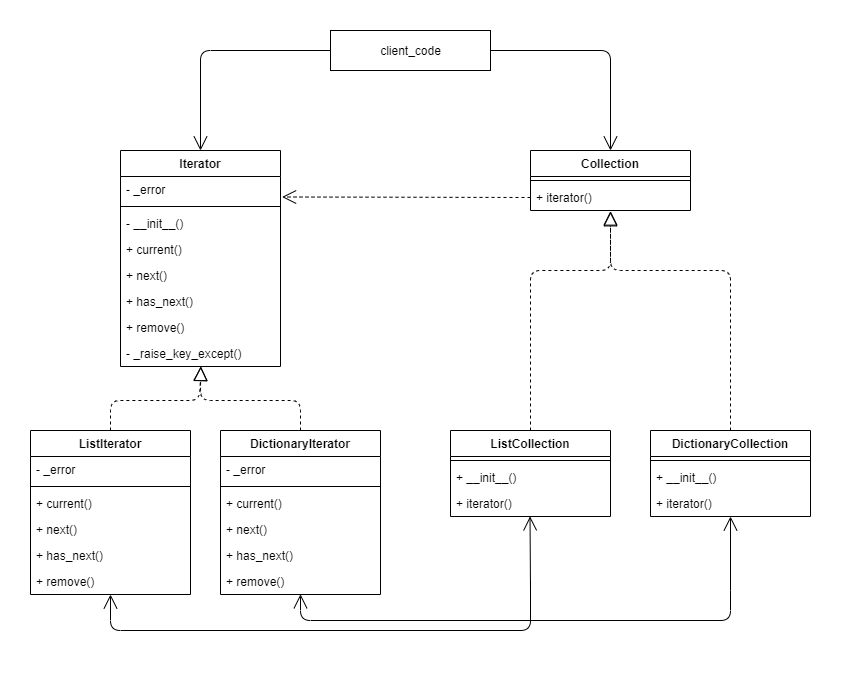

The diagram above was exported from draw.io. Its source (the exported page's mxGraphModel, read from the mxfile embedded in the PNG):
<mxGraphModel dx="1086" dy="806" grid="1" gridSize="10" guides="1" tooltips="1" connect="1" arrows="1" fold="1" page="1" pageScale="1" pageWidth="827" pageHeight="1169" math="0" shadow="0">
  <root>
    <mxCell id="WIyWlLk6GJQsqaUBKTNV-0" />
    <mxCell id="WIyWlLk6GJQsqaUBKTNV-1" parent="WIyWlLk6GJQsqaUBKTNV-0" />
    <mxCell id="0-P4FEVHQQDCsnvGFv0u-43" value="Iterator" style="swimlane;fontStyle=1;align=center;verticalAlign=top;childLayout=stackLayout;horizontal=1;startSize=26;horizontalStack=0;resizeParent=1;resizeParentMax=0;resizeLast=0;collapsible=1;marginBottom=0;" vertex="1" parent="WIyWlLk6GJQsqaUBKTNV-1">
      <mxGeometry x="110" y="240" width="160" height="216" as="geometry" />
    </mxCell>
    <mxCell id="0-P4FEVHQQDCsnvGFv0u-52" value="- _error" style="text;strokeColor=none;fillColor=none;align=left;verticalAlign=top;spacingLeft=4;spacingRight=4;overflow=hidden;rotatable=0;points=[[0,0.5],[1,0.5]];portConstraint=eastwest;" vertex="1" parent="0-P4FEVHQQDCsnvGFv0u-43">
      <mxGeometry y="26" width="160" height="26" as="geometry" />
    </mxCell>
    <mxCell id="0-P4FEVHQQDCsnvGFv0u-45" value="" style="line;strokeWidth=1;fillColor=none;align=left;verticalAlign=middle;spacingTop=-1;spacingLeft=3;spacingRight=3;rotatable=0;labelPosition=right;points=[];portConstraint=eastwest;" vertex="1" parent="0-P4FEVHQQDCsnvGFv0u-43">
      <mxGeometry y="52" width="160" height="8" as="geometry" />
    </mxCell>
    <mxCell id="0-P4FEVHQQDCsnvGFv0u-46" value="- __init__()" style="text;strokeColor=none;fillColor=none;align=left;verticalAlign=top;spacingLeft=4;spacingRight=4;overflow=hidden;rotatable=0;points=[[0,0.5],[1,0.5]];portConstraint=eastwest;" vertex="1" parent="0-P4FEVHQQDCsnvGFv0u-43">
      <mxGeometry y="60" width="160" height="26" as="geometry" />
    </mxCell>
    <mxCell id="0-P4FEVHQQDCsnvGFv0u-47" value="+ current()" style="text;strokeColor=none;fillColor=none;align=left;verticalAlign=top;spacingLeft=4;spacingRight=4;overflow=hidden;rotatable=0;points=[[0,0.5],[1,0.5]];portConstraint=eastwest;" vertex="1" parent="0-P4FEVHQQDCsnvGFv0u-43">
      <mxGeometry y="86" width="160" height="26" as="geometry" />
    </mxCell>
    <mxCell id="0-P4FEVHQQDCsnvGFv0u-48" value="+ next()" style="text;strokeColor=none;fillColor=none;align=left;verticalAlign=top;spacingLeft=4;spacingRight=4;overflow=hidden;rotatable=0;points=[[0,0.5],[1,0.5]];portConstraint=eastwest;" vertex="1" parent="0-P4FEVHQQDCsnvGFv0u-43">
      <mxGeometry y="112" width="160" height="26" as="geometry" />
    </mxCell>
    <mxCell id="0-P4FEVHQQDCsnvGFv0u-49" value="+ has_next()" style="text;strokeColor=none;fillColor=none;align=left;verticalAlign=top;spacingLeft=4;spacingRight=4;overflow=hidden;rotatable=0;points=[[0,0.5],[1,0.5]];portConstraint=eastwest;" vertex="1" parent="0-P4FEVHQQDCsnvGFv0u-43">
      <mxGeometry y="138" width="160" height="26" as="geometry" />
    </mxCell>
    <mxCell id="0-P4FEVHQQDCsnvGFv0u-50" value="+ remove()" style="text;strokeColor=none;fillColor=none;align=left;verticalAlign=top;spacingLeft=4;spacingRight=4;overflow=hidden;rotatable=0;points=[[0,0.5],[1,0.5]];portConstraint=eastwest;" vertex="1" parent="0-P4FEVHQQDCsnvGFv0u-43">
      <mxGeometry y="164" width="160" height="26" as="geometry" />
    </mxCell>
    <mxCell id="0-P4FEVHQQDCsnvGFv0u-51" value="- _raise_key_except()" style="text;strokeColor=none;fillColor=none;align=left;verticalAlign=top;spacingLeft=4;spacingRight=4;overflow=hidden;rotatable=0;points=[[0,0.5],[1,0.5]];portConstraint=eastwest;" vertex="1" parent="0-P4FEVHQQDCsnvGFv0u-43">
      <mxGeometry y="190" width="160" height="26" as="geometry" />
    </mxCell>
    <mxCell id="0-P4FEVHQQDCsnvGFv0u-53" value="ListIterator" style="swimlane;fontStyle=1;align=center;verticalAlign=top;childLayout=stackLayout;horizontal=1;startSize=26;horizontalStack=0;resizeParent=1;resizeParentMax=0;resizeLast=0;collapsible=1;marginBottom=0;" vertex="1" parent="WIyWlLk6GJQsqaUBKTNV-1">
      <mxGeometry x="20" y="520" width="160" height="164" as="geometry" />
    </mxCell>
    <mxCell id="0-P4FEVHQQDCsnvGFv0u-54" value="- _error" style="text;strokeColor=none;fillColor=none;align=left;verticalAlign=top;spacingLeft=4;spacingRight=4;overflow=hidden;rotatable=0;points=[[0,0.5],[1,0.5]];portConstraint=eastwest;" vertex="1" parent="0-P4FEVHQQDCsnvGFv0u-53">
      <mxGeometry y="26" width="160" height="26" as="geometry" />
    </mxCell>
    <mxCell id="0-P4FEVHQQDCsnvGFv0u-55" value="" style="line;strokeWidth=1;fillColor=none;align=left;verticalAlign=middle;spacingTop=-1;spacingLeft=3;spacingRight=3;rotatable=0;labelPosition=right;points=[];portConstraint=eastwest;" vertex="1" parent="0-P4FEVHQQDCsnvGFv0u-53">
      <mxGeometry y="52" width="160" height="8" as="geometry" />
    </mxCell>
    <mxCell id="0-P4FEVHQQDCsnvGFv0u-57" value="+ current()" style="text;strokeColor=none;fillColor=none;align=left;verticalAlign=top;spacingLeft=4;spacingRight=4;overflow=hidden;rotatable=0;points=[[0,0.5],[1,0.5]];portConstraint=eastwest;" vertex="1" parent="0-P4FEVHQQDCsnvGFv0u-53">
      <mxGeometry y="60" width="160" height="26" as="geometry" />
    </mxCell>
    <mxCell id="0-P4FEVHQQDCsnvGFv0u-58" value="+ next()" style="text;strokeColor=none;fillColor=none;align=left;verticalAlign=top;spacingLeft=4;spacingRight=4;overflow=hidden;rotatable=0;points=[[0,0.5],[1,0.5]];portConstraint=eastwest;" vertex="1" parent="0-P4FEVHQQDCsnvGFv0u-53">
      <mxGeometry y="86" width="160" height="26" as="geometry" />
    </mxCell>
    <mxCell id="0-P4FEVHQQDCsnvGFv0u-59" value="+ has_next()" style="text;strokeColor=none;fillColor=none;align=left;verticalAlign=top;spacingLeft=4;spacingRight=4;overflow=hidden;rotatable=0;points=[[0,0.5],[1,0.5]];portConstraint=eastwest;" vertex="1" parent="0-P4FEVHQQDCsnvGFv0u-53">
      <mxGeometry y="112" width="160" height="26" as="geometry" />
    </mxCell>
    <mxCell id="0-P4FEVHQQDCsnvGFv0u-60" value="+ remove()" style="text;strokeColor=none;fillColor=none;align=left;verticalAlign=top;spacingLeft=4;spacingRight=4;overflow=hidden;rotatable=0;points=[[0,0.5],[1,0.5]];portConstraint=eastwest;" vertex="1" parent="0-P4FEVHQQDCsnvGFv0u-53">
      <mxGeometry y="138" width="160" height="26" as="geometry" />
    </mxCell>
    <mxCell id="0-P4FEVHQQDCsnvGFv0u-71" value="DictionaryIterator" style="swimlane;fontStyle=1;align=center;verticalAlign=top;childLayout=stackLayout;horizontal=1;startSize=26;horizontalStack=0;resizeParent=1;resizeParentMax=0;resizeLast=0;collapsible=1;marginBottom=0;" vertex="1" parent="WIyWlLk6GJQsqaUBKTNV-1">
      <mxGeometry x="210" y="520" width="160" height="164" as="geometry" />
    </mxCell>
    <mxCell id="0-P4FEVHQQDCsnvGFv0u-72" value="- _error" style="text;strokeColor=none;fillColor=none;align=left;verticalAlign=top;spacingLeft=4;spacingRight=4;overflow=hidden;rotatable=0;points=[[0,0.5],[1,0.5]];portConstraint=eastwest;" vertex="1" parent="0-P4FEVHQQDCsnvGFv0u-71">
      <mxGeometry y="26" width="160" height="26" as="geometry" />
    </mxCell>
    <mxCell id="0-P4FEVHQQDCsnvGFv0u-73" value="" style="line;strokeWidth=1;fillColor=none;align=left;verticalAlign=middle;spacingTop=-1;spacingLeft=3;spacingRight=3;rotatable=0;labelPosition=right;points=[];portConstraint=eastwest;" vertex="1" parent="0-P4FEVHQQDCsnvGFv0u-71">
      <mxGeometry y="52" width="160" height="8" as="geometry" />
    </mxCell>
    <mxCell id="0-P4FEVHQQDCsnvGFv0u-74" value="+ current()" style="text;strokeColor=none;fillColor=none;align=left;verticalAlign=top;spacingLeft=4;spacingRight=4;overflow=hidden;rotatable=0;points=[[0,0.5],[1,0.5]];portConstraint=eastwest;" vertex="1" parent="0-P4FEVHQQDCsnvGFv0u-71">
      <mxGeometry y="60" width="160" height="26" as="geometry" />
    </mxCell>
    <mxCell id="0-P4FEVHQQDCsnvGFv0u-75" value="+ next()" style="text;strokeColor=none;fillColor=none;align=left;verticalAlign=top;spacingLeft=4;spacingRight=4;overflow=hidden;rotatable=0;points=[[0,0.5],[1,0.5]];portConstraint=eastwest;" vertex="1" parent="0-P4FEVHQQDCsnvGFv0u-71">
      <mxGeometry y="86" width="160" height="26" as="geometry" />
    </mxCell>
    <mxCell id="0-P4FEVHQQDCsnvGFv0u-76" value="+ has_next()" style="text;strokeColor=none;fillColor=none;align=left;verticalAlign=top;spacingLeft=4;spacingRight=4;overflow=hidden;rotatable=0;points=[[0,0.5],[1,0.5]];portConstraint=eastwest;" vertex="1" parent="0-P4FEVHQQDCsnvGFv0u-71">
      <mxGeometry y="112" width="160" height="26" as="geometry" />
    </mxCell>
    <mxCell id="0-P4FEVHQQDCsnvGFv0u-77" value="+ remove()" style="text;strokeColor=none;fillColor=none;align=left;verticalAlign=top;spacingLeft=4;spacingRight=4;overflow=hidden;rotatable=0;points=[[0,0.5],[1,0.5]];portConstraint=eastwest;" vertex="1" parent="0-P4FEVHQQDCsnvGFv0u-71">
      <mxGeometry y="138" width="160" height="26" as="geometry" />
    </mxCell>
    <mxCell id="0-P4FEVHQQDCsnvGFv0u-78" value="" style="endArrow=block;dashed=1;endFill=0;endSize=12;html=1;exitX=0.5;exitY=0;exitDx=0;exitDy=0;entryX=0.503;entryY=1;entryDx=0;entryDy=0;entryPerimeter=0;" edge="1" parent="WIyWlLk6GJQsqaUBKTNV-1" source="0-P4FEVHQQDCsnvGFv0u-53" target="0-P4FEVHQQDCsnvGFv0u-51">
      <mxGeometry width="160" relative="1" as="geometry">
        <mxPoint x="414" y="570" as="sourcePoint" />
        <mxPoint x="189" y="456" as="targetPoint" />
        <Array as="points">
          <mxPoint x="100" y="490" />
          <mxPoint x="189" y="490" />
        </Array>
      </mxGeometry>
    </mxCell>
    <mxCell id="0-P4FEVHQQDCsnvGFv0u-79" value="" style="endArrow=block;dashed=1;endFill=0;endSize=12;html=1;entryX=0.501;entryY=1;entryDx=0;entryDy=0;entryPerimeter=0;exitX=0.5;exitY=0;exitDx=0;exitDy=0;" edge="1" parent="WIyWlLk6GJQsqaUBKTNV-1" source="0-P4FEVHQQDCsnvGFv0u-71" target="0-P4FEVHQQDCsnvGFv0u-51">
      <mxGeometry width="160" relative="1" as="geometry">
        <mxPoint x="414" y="610" as="sourcePoint" />
        <mxPoint x="574" y="610" as="targetPoint" />
        <Array as="points">
          <mxPoint x="290" y="490" />
          <mxPoint x="190" y="490" />
        </Array>
      </mxGeometry>
    </mxCell>
    <mxCell id="0-P4FEVHQQDCsnvGFv0u-80" value="Collection" style="swimlane;fontStyle=1;align=center;verticalAlign=top;childLayout=stackLayout;horizontal=1;startSize=26;horizontalStack=0;resizeParent=1;resizeParentMax=0;resizeLast=0;collapsible=1;marginBottom=0;" vertex="1" parent="WIyWlLk6GJQsqaUBKTNV-1">
      <mxGeometry x="520" y="240" width="160" height="60" as="geometry" />
    </mxCell>
    <mxCell id="0-P4FEVHQQDCsnvGFv0u-82" value="" style="line;strokeWidth=1;fillColor=none;align=left;verticalAlign=middle;spacingTop=-1;spacingLeft=3;spacingRight=3;rotatable=0;labelPosition=right;points=[];portConstraint=eastwest;" vertex="1" parent="0-P4FEVHQQDCsnvGFv0u-80">
      <mxGeometry y="26" width="160" height="8" as="geometry" />
    </mxCell>
    <mxCell id="0-P4FEVHQQDCsnvGFv0u-83" value="+ iterator()" style="text;strokeColor=none;fillColor=none;align=left;verticalAlign=top;spacingLeft=4;spacingRight=4;overflow=hidden;rotatable=0;points=[[0,0.5],[1,0.5]];portConstraint=eastwest;" vertex="1" parent="0-P4FEVHQQDCsnvGFv0u-80">
      <mxGeometry y="34" width="160" height="26" as="geometry" />
    </mxCell>
    <mxCell id="0-P4FEVHQQDCsnvGFv0u-84" value="ListCollection" style="swimlane;fontStyle=1;align=center;verticalAlign=top;childLayout=stackLayout;horizontal=1;startSize=26;horizontalStack=0;resizeParent=1;resizeParentMax=0;resizeLast=0;collapsible=1;marginBottom=0;" vertex="1" parent="WIyWlLk6GJQsqaUBKTNV-1">
      <mxGeometry x="440" y="520" width="160" height="86" as="geometry" />
    </mxCell>
    <mxCell id="0-P4FEVHQQDCsnvGFv0u-85" value="" style="line;strokeWidth=1;fillColor=none;align=left;verticalAlign=middle;spacingTop=-1;spacingLeft=3;spacingRight=3;rotatable=0;labelPosition=right;points=[];portConstraint=eastwest;" vertex="1" parent="0-P4FEVHQQDCsnvGFv0u-84">
      <mxGeometry y="26" width="160" height="8" as="geometry" />
    </mxCell>
    <mxCell id="0-P4FEVHQQDCsnvGFv0u-86" value="+ __init__()" style="text;strokeColor=none;fillColor=none;align=left;verticalAlign=top;spacingLeft=4;spacingRight=4;overflow=hidden;rotatable=0;points=[[0,0.5],[1,0.5]];portConstraint=eastwest;" vertex="1" parent="0-P4FEVHQQDCsnvGFv0u-84">
      <mxGeometry y="34" width="160" height="26" as="geometry" />
    </mxCell>
    <mxCell id="0-P4FEVHQQDCsnvGFv0u-87" value="+ iterator()" style="text;strokeColor=none;fillColor=none;align=left;verticalAlign=top;spacingLeft=4;spacingRight=4;overflow=hidden;rotatable=0;points=[[0,0.5],[1,0.5]];portConstraint=eastwest;" vertex="1" parent="0-P4FEVHQQDCsnvGFv0u-84">
      <mxGeometry y="60" width="160" height="26" as="geometry" />
    </mxCell>
    <mxCell id="0-P4FEVHQQDCsnvGFv0u-88" value="DictionaryCollection" style="swimlane;fontStyle=1;align=center;verticalAlign=top;childLayout=stackLayout;horizontal=1;startSize=26;horizontalStack=0;resizeParent=1;resizeParentMax=0;resizeLast=0;collapsible=1;marginBottom=0;" vertex="1" parent="WIyWlLk6GJQsqaUBKTNV-1">
      <mxGeometry x="640" y="520" width="160" height="86" as="geometry" />
    </mxCell>
    <mxCell id="0-P4FEVHQQDCsnvGFv0u-89" value="" style="line;strokeWidth=1;fillColor=none;align=left;verticalAlign=middle;spacingTop=-1;spacingLeft=3;spacingRight=3;rotatable=0;labelPosition=right;points=[];portConstraint=eastwest;" vertex="1" parent="0-P4FEVHQQDCsnvGFv0u-88">
      <mxGeometry y="26" width="160" height="8" as="geometry" />
    </mxCell>
    <mxCell id="0-P4FEVHQQDCsnvGFv0u-90" value="+ __init__()" style="text;strokeColor=none;fillColor=none;align=left;verticalAlign=top;spacingLeft=4;spacingRight=4;overflow=hidden;rotatable=0;points=[[0,0.5],[1,0.5]];portConstraint=eastwest;" vertex="1" parent="0-P4FEVHQQDCsnvGFv0u-88">
      <mxGeometry y="34" width="160" height="26" as="geometry" />
    </mxCell>
    <mxCell id="0-P4FEVHQQDCsnvGFv0u-91" value="+ iterator()" style="text;strokeColor=none;fillColor=none;align=left;verticalAlign=top;spacingLeft=4;spacingRight=4;overflow=hidden;rotatable=0;points=[[0,0.5],[1,0.5]];portConstraint=eastwest;" vertex="1" parent="0-P4FEVHQQDCsnvGFv0u-88">
      <mxGeometry y="60" width="160" height="26" as="geometry" />
    </mxCell>
    <mxCell id="0-P4FEVHQQDCsnvGFv0u-92" value="" style="endArrow=block;dashed=1;endFill=0;endSize=12;html=1;exitX=0.5;exitY=0;exitDx=0;exitDy=0;entryX=0.5;entryY=1.051;entryDx=0;entryDy=0;entryPerimeter=0;" edge="1" parent="WIyWlLk6GJQsqaUBKTNV-1" source="0-P4FEVHQQDCsnvGFv0u-84" target="0-P4FEVHQQDCsnvGFv0u-83">
      <mxGeometry width="160" relative="1" as="geometry">
        <mxPoint x="460" y="440" as="sourcePoint" />
        <mxPoint x="620" y="440" as="targetPoint" />
        <Array as="points">
          <mxPoint x="520" y="360" />
          <mxPoint x="600" y="360" />
        </Array>
      </mxGeometry>
    </mxCell>
    <mxCell id="0-P4FEVHQQDCsnvGFv0u-93" value="" style="endArrow=block;dashed=1;endFill=0;endSize=12;html=1;entryX=0.5;entryY=1.019;entryDx=0;entryDy=0;entryPerimeter=0;exitX=0.5;exitY=0;exitDx=0;exitDy=0;" edge="1" parent="WIyWlLk6GJQsqaUBKTNV-1" source="0-P4FEVHQQDCsnvGFv0u-88" target="0-P4FEVHQQDCsnvGFv0u-83">
      <mxGeometry width="160" relative="1" as="geometry">
        <mxPoint x="580" y="410" as="sourcePoint" />
        <mxPoint x="740" y="410" as="targetPoint" />
        <Array as="points">
          <mxPoint x="720" y="360" />
          <mxPoint x="600" y="360" />
        </Array>
      </mxGeometry>
    </mxCell>
    <mxCell id="0-P4FEVHQQDCsnvGFv0u-94" value="" style="endArrow=open;endFill=1;endSize=12;html=1;entryX=0.5;entryY=1;entryDx=0;entryDy=0;entryPerimeter=0;" edge="1" parent="WIyWlLk6GJQsqaUBKTNV-1" target="0-P4FEVHQQDCsnvGFv0u-60">
      <mxGeometry width="160" relative="1" as="geometry">
        <mxPoint x="520" y="671" as="sourcePoint" />
        <mxPoint x="630" y="730" as="targetPoint" />
        <Array as="points">
          <mxPoint x="520" y="720" />
          <mxPoint x="100" y="720" />
        </Array>
      </mxGeometry>
    </mxCell>
    <mxCell id="0-P4FEVHQQDCsnvGFv0u-95" value="" style="endArrow=open;endFill=1;endSize=12;html=1;entryX=0.497;entryY=0.995;entryDx=0;entryDy=0;entryPerimeter=0;" edge="1" parent="WIyWlLk6GJQsqaUBKTNV-1" target="0-P4FEVHQQDCsnvGFv0u-87">
      <mxGeometry width="160" relative="1" as="geometry">
        <mxPoint x="520" y="680" as="sourcePoint" />
        <mxPoint x="680" y="690" as="targetPoint" />
      </mxGeometry>
    </mxCell>
    <mxCell id="0-P4FEVHQQDCsnvGFv0u-96" value="" style="endArrow=open;endFill=1;endSize=12;html=1;entryX=0.5;entryY=0.991;entryDx=0;entryDy=0;entryPerimeter=0;" edge="1" parent="WIyWlLk6GJQsqaUBKTNV-1" target="0-P4FEVHQQDCsnvGFv0u-77">
      <mxGeometry width="160" relative="1" as="geometry">
        <mxPoint x="720" y="680" as="sourcePoint" />
        <mxPoint x="460" y="490" as="targetPoint" />
        <Array as="points">
          <mxPoint x="720" y="710" />
          <mxPoint x="290" y="710" />
        </Array>
      </mxGeometry>
    </mxCell>
    <mxCell id="0-P4FEVHQQDCsnvGFv0u-97" value="" style="endArrow=open;endFill=1;endSize=12;html=1;entryX=0.5;entryY=1;entryDx=0;entryDy=0;" edge="1" parent="WIyWlLk6GJQsqaUBKTNV-1" target="0-P4FEVHQQDCsnvGFv0u-88">
      <mxGeometry width="160" relative="1" as="geometry">
        <mxPoint x="720" y="680" as="sourcePoint" />
        <mxPoint x="720" y="600" as="targetPoint" />
      </mxGeometry>
    </mxCell>
    <mxCell id="0-P4FEVHQQDCsnvGFv0u-98" value="" style="endArrow=open;endSize=12;dashed=1;html=1;entryX=1.01;entryY=0.788;entryDx=0;entryDy=0;entryPerimeter=0;exitX=0;exitY=0.5;exitDx=0;exitDy=0;" edge="1" parent="WIyWlLk6GJQsqaUBKTNV-1" source="0-P4FEVHQQDCsnvGFv0u-83" target="0-P4FEVHQQDCsnvGFv0u-52">
      <mxGeometry width="160" relative="1" as="geometry">
        <mxPoint x="300" y="440" as="sourcePoint" />
        <mxPoint x="460" y="440" as="targetPoint" />
      </mxGeometry>
    </mxCell>
    <mxCell id="0-P4FEVHQQDCsnvGFv0u-100" value="client_code" style="html=1;" vertex="1" parent="WIyWlLk6GJQsqaUBKTNV-1">
      <mxGeometry x="320" y="120" width="160" height="40" as="geometry" />
    </mxCell>
    <mxCell id="0-P4FEVHQQDCsnvGFv0u-101" value="" style="endArrow=open;endFill=1;endSize=12;html=1;exitX=0;exitY=0.5;exitDx=0;exitDy=0;entryX=0.5;entryY=0;entryDx=0;entryDy=0;" edge="1" parent="WIyWlLk6GJQsqaUBKTNV-1" source="0-P4FEVHQQDCsnvGFv0u-100" target="0-P4FEVHQQDCsnvGFv0u-43">
      <mxGeometry width="160" relative="1" as="geometry">
        <mxPoint x="100" y="158.82" as="sourcePoint" />
        <mxPoint x="260" y="158.82" as="targetPoint" />
        <Array as="points">
          <mxPoint x="190" y="140" />
        </Array>
      </mxGeometry>
    </mxCell>
    <mxCell id="0-P4FEVHQQDCsnvGFv0u-102" value="" style="endArrow=open;endFill=1;endSize=12;html=1;exitX=1;exitY=0.5;exitDx=0;exitDy=0;entryX=0.5;entryY=0;entryDx=0;entryDy=0;" edge="1" parent="WIyWlLk6GJQsqaUBKTNV-1" source="0-P4FEVHQQDCsnvGFv0u-100" target="0-P4FEVHQQDCsnvGFv0u-80">
      <mxGeometry width="160" relative="1" as="geometry">
        <mxPoint x="580" y="160" as="sourcePoint" />
        <mxPoint x="740" y="160" as="targetPoint" />
        <Array as="points">
          <mxPoint x="600" y="140" />
        </Array>
      </mxGeometry>
    </mxCell>
  </root>
</mxGraphModel>